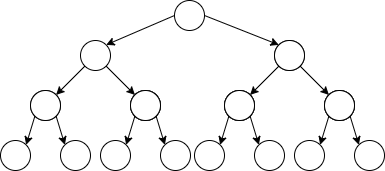

The diagram above was exported from draw.io. Its source (the exported page's mxGraphModel, read from the mxfile embedded in the PNG):
<mxGraphModel dx="1050" dy="522" grid="1" gridSize="10" guides="1" tooltips="1" connect="1" arrows="1" fold="1" page="1" pageScale="1" pageWidth="827" pageHeight="1169" math="0" shadow="0">
  <root>
    <mxCell id="0" />
    <mxCell id="1" parent="0" />
    <mxCell id="I9LnQ-avfXDXCum4RE5m-32" value="" style="ellipse;whiteSpace=wrap;html=1;aspect=fixed;" vertex="1" parent="1">
      <mxGeometry x="394" y="40" width="30" height="30" as="geometry" />
    </mxCell>
    <mxCell id="I9LnQ-avfXDXCum4RE5m-33" value="" style="ellipse;whiteSpace=wrap;html=1;aspect=fixed;" vertex="1" parent="1">
      <mxGeometry x="300" y="80" width="30" height="30" as="geometry" />
    </mxCell>
    <mxCell id="I9LnQ-avfXDXCum4RE5m-35" value="" style="ellipse;whiteSpace=wrap;html=1;aspect=fixed;" vertex="1" parent="1">
      <mxGeometry x="494" y="80" width="30" height="30" as="geometry" />
    </mxCell>
    <mxCell id="I9LnQ-avfXDXCum4RE5m-37" value="" style="ellipse;whiteSpace=wrap;html=1;aspect=fixed;" vertex="1" parent="1">
      <mxGeometry x="350" y="130" width="30" height="30" as="geometry" />
    </mxCell>
    <mxCell id="I9LnQ-avfXDXCum4RE5m-38" value="" style="ellipse;whiteSpace=wrap;html=1;aspect=fixed;" vertex="1" parent="1">
      <mxGeometry x="250" y="130" width="30" height="30" as="geometry" />
    </mxCell>
    <mxCell id="I9LnQ-avfXDXCum4RE5m-39" value="" style="endArrow=classic;html=1;rounded=0;entryX=0;entryY=0;entryDx=0;entryDy=0;exitX=1;exitY=1;exitDx=0;exitDy=0;" edge="1" parent="1" source="I9LnQ-avfXDXCum4RE5m-33" target="I9LnQ-avfXDXCum4RE5m-37">
      <mxGeometry width="50" height="50" relative="1" as="geometry">
        <mxPoint x="420" y="300" as="sourcePoint" />
        <mxPoint x="470" y="250" as="targetPoint" />
      </mxGeometry>
    </mxCell>
    <mxCell id="I9LnQ-avfXDXCum4RE5m-40" value="" style="endArrow=classic;html=1;rounded=0;exitX=0;exitY=1;exitDx=0;exitDy=0;entryX=1;entryY=0;entryDx=0;entryDy=0;" edge="1" parent="1" source="I9LnQ-avfXDXCum4RE5m-33" target="I9LnQ-avfXDXCum4RE5m-38">
      <mxGeometry width="50" height="50" relative="1" as="geometry">
        <mxPoint x="430" y="310" as="sourcePoint" />
        <mxPoint x="480" y="260" as="targetPoint" />
      </mxGeometry>
    </mxCell>
    <mxCell id="I9LnQ-avfXDXCum4RE5m-41" value="" style="ellipse;whiteSpace=wrap;html=1;aspect=fixed;" vertex="1" parent="1">
      <mxGeometry x="494" y="80" width="30" height="30" as="geometry" />
    </mxCell>
    <mxCell id="I9LnQ-avfXDXCum4RE5m-42" value="" style="ellipse;whiteSpace=wrap;html=1;aspect=fixed;" vertex="1" parent="1">
      <mxGeometry x="544" y="130" width="30" height="30" as="geometry" />
    </mxCell>
    <mxCell id="I9LnQ-avfXDXCum4RE5m-43" value="" style="ellipse;whiteSpace=wrap;html=1;aspect=fixed;" vertex="1" parent="1">
      <mxGeometry x="444" y="130" width="30" height="30" as="geometry" />
    </mxCell>
    <mxCell id="I9LnQ-avfXDXCum4RE5m-44" value="" style="endArrow=classic;html=1;rounded=0;entryX=0;entryY=0;entryDx=0;entryDy=0;exitX=1;exitY=1;exitDx=0;exitDy=0;" edge="1" parent="1" source="I9LnQ-avfXDXCum4RE5m-41" target="I9LnQ-avfXDXCum4RE5m-42">
      <mxGeometry width="50" height="50" relative="1" as="geometry">
        <mxPoint x="614" y="300" as="sourcePoint" />
        <mxPoint x="664" y="250" as="targetPoint" />
      </mxGeometry>
    </mxCell>
    <mxCell id="I9LnQ-avfXDXCum4RE5m-45" value="" style="endArrow=classic;html=1;rounded=0;exitX=0;exitY=1;exitDx=0;exitDy=0;entryX=1;entryY=0;entryDx=0;entryDy=0;" edge="1" parent="1" source="I9LnQ-avfXDXCum4RE5m-41" target="I9LnQ-avfXDXCum4RE5m-43">
      <mxGeometry width="50" height="50" relative="1" as="geometry">
        <mxPoint x="624" y="310" as="sourcePoint" />
        <mxPoint x="674" y="260" as="targetPoint" />
      </mxGeometry>
    </mxCell>
    <mxCell id="I9LnQ-avfXDXCum4RE5m-46" value="" style="ellipse;whiteSpace=wrap;html=1;aspect=fixed;" vertex="1" parent="1">
      <mxGeometry x="250" y="130" width="30" height="30" as="geometry" />
    </mxCell>
    <mxCell id="I9LnQ-avfXDXCum4RE5m-47" value="" style="ellipse;whiteSpace=wrap;html=1;aspect=fixed;" vertex="1" parent="1">
      <mxGeometry x="280" y="180" width="30" height="30" as="geometry" />
    </mxCell>
    <mxCell id="I9LnQ-avfXDXCum4RE5m-48" value="" style="ellipse;whiteSpace=wrap;html=1;aspect=fixed;" vertex="1" parent="1">
      <mxGeometry x="220" y="180" width="30" height="30" as="geometry" />
    </mxCell>
    <mxCell id="I9LnQ-avfXDXCum4RE5m-49" value="" style="endArrow=classic;html=1;rounded=0;entryX=0;entryY=0;entryDx=0;entryDy=0;exitX=1;exitY=1;exitDx=0;exitDy=0;" edge="1" parent="1" source="I9LnQ-avfXDXCum4RE5m-46" target="I9LnQ-avfXDXCum4RE5m-47">
      <mxGeometry width="50" height="50" relative="1" as="geometry">
        <mxPoint x="370" y="350" as="sourcePoint" />
        <mxPoint x="420" y="300" as="targetPoint" />
      </mxGeometry>
    </mxCell>
    <mxCell id="I9LnQ-avfXDXCum4RE5m-50" value="" style="endArrow=classic;html=1;rounded=0;exitX=0;exitY=1;exitDx=0;exitDy=0;entryX=1;entryY=0;entryDx=0;entryDy=0;" edge="1" parent="1" source="I9LnQ-avfXDXCum4RE5m-46" target="I9LnQ-avfXDXCum4RE5m-48">
      <mxGeometry width="50" height="50" relative="1" as="geometry">
        <mxPoint x="380" y="360" as="sourcePoint" />
        <mxPoint x="430" y="310" as="targetPoint" />
      </mxGeometry>
    </mxCell>
    <mxCell id="I9LnQ-avfXDXCum4RE5m-70" value="" style="ellipse;whiteSpace=wrap;html=1;aspect=fixed;" vertex="1" parent="1">
      <mxGeometry x="544" y="130" width="30" height="30" as="geometry" />
    </mxCell>
    <mxCell id="I9LnQ-avfXDXCum4RE5m-71" value="" style="ellipse;whiteSpace=wrap;html=1;aspect=fixed;" vertex="1" parent="1">
      <mxGeometry x="544" y="130" width="30" height="30" as="geometry" />
    </mxCell>
    <mxCell id="I9LnQ-avfXDXCum4RE5m-72" value="" style="ellipse;whiteSpace=wrap;html=1;aspect=fixed;" vertex="1" parent="1">
      <mxGeometry x="574" y="180" width="30" height="30" as="geometry" />
    </mxCell>
    <mxCell id="I9LnQ-avfXDXCum4RE5m-73" value="" style="ellipse;whiteSpace=wrap;html=1;aspect=fixed;" vertex="1" parent="1">
      <mxGeometry x="514" y="180" width="30" height="30" as="geometry" />
    </mxCell>
    <mxCell id="I9LnQ-avfXDXCum4RE5m-74" value="" style="endArrow=classic;html=1;rounded=0;entryX=0;entryY=0;entryDx=0;entryDy=0;exitX=1;exitY=1;exitDx=0;exitDy=0;" edge="1" parent="1" source="I9LnQ-avfXDXCum4RE5m-71" target="I9LnQ-avfXDXCum4RE5m-72">
      <mxGeometry width="50" height="50" relative="1" as="geometry">
        <mxPoint x="664" y="350" as="sourcePoint" />
        <mxPoint x="714" y="300" as="targetPoint" />
      </mxGeometry>
    </mxCell>
    <mxCell id="I9LnQ-avfXDXCum4RE5m-75" value="" style="endArrow=classic;html=1;rounded=0;exitX=0;exitY=1;exitDx=0;exitDy=0;entryX=1;entryY=0;entryDx=0;entryDy=0;" edge="1" parent="1" source="I9LnQ-avfXDXCum4RE5m-71" target="I9LnQ-avfXDXCum4RE5m-73">
      <mxGeometry width="50" height="50" relative="1" as="geometry">
        <mxPoint x="674" y="360" as="sourcePoint" />
        <mxPoint x="724" y="310" as="targetPoint" />
      </mxGeometry>
    </mxCell>
    <mxCell id="I9LnQ-avfXDXCum4RE5m-76" value="" style="ellipse;whiteSpace=wrap;html=1;aspect=fixed;" vertex="1" parent="1">
      <mxGeometry x="444" y="130" width="30" height="30" as="geometry" />
    </mxCell>
    <mxCell id="I9LnQ-avfXDXCum4RE5m-77" value="" style="ellipse;whiteSpace=wrap;html=1;aspect=fixed;" vertex="1" parent="1">
      <mxGeometry x="444" y="130" width="30" height="30" as="geometry" />
    </mxCell>
    <mxCell id="I9LnQ-avfXDXCum4RE5m-78" value="" style="ellipse;whiteSpace=wrap;html=1;aspect=fixed;" vertex="1" parent="1">
      <mxGeometry x="474" y="180" width="30" height="30" as="geometry" />
    </mxCell>
    <mxCell id="I9LnQ-avfXDXCum4RE5m-79" value="" style="ellipse;whiteSpace=wrap;html=1;aspect=fixed;" vertex="1" parent="1">
      <mxGeometry x="414" y="180" width="30" height="30" as="geometry" />
    </mxCell>
    <mxCell id="I9LnQ-avfXDXCum4RE5m-80" value="" style="endArrow=classic;html=1;rounded=0;entryX=0;entryY=0;entryDx=0;entryDy=0;exitX=1;exitY=1;exitDx=0;exitDy=0;" edge="1" parent="1" source="I9LnQ-avfXDXCum4RE5m-77" target="I9LnQ-avfXDXCum4RE5m-78">
      <mxGeometry width="50" height="50" relative="1" as="geometry">
        <mxPoint x="564" y="350" as="sourcePoint" />
        <mxPoint x="614" y="300" as="targetPoint" />
      </mxGeometry>
    </mxCell>
    <mxCell id="I9LnQ-avfXDXCum4RE5m-81" value="" style="endArrow=classic;html=1;rounded=0;exitX=0;exitY=1;exitDx=0;exitDy=0;entryX=1;entryY=0;entryDx=0;entryDy=0;" edge="1" parent="1" source="I9LnQ-avfXDXCum4RE5m-77" target="I9LnQ-avfXDXCum4RE5m-79">
      <mxGeometry width="50" height="50" relative="1" as="geometry">
        <mxPoint x="574" y="360" as="sourcePoint" />
        <mxPoint x="624" y="310" as="targetPoint" />
      </mxGeometry>
    </mxCell>
    <mxCell id="I9LnQ-avfXDXCum4RE5m-82" value="" style="ellipse;whiteSpace=wrap;html=1;aspect=fixed;" vertex="1" parent="1">
      <mxGeometry x="350" y="130" width="30" height="30" as="geometry" />
    </mxCell>
    <mxCell id="I9LnQ-avfXDXCum4RE5m-83" value="" style="ellipse;whiteSpace=wrap;html=1;aspect=fixed;" vertex="1" parent="1">
      <mxGeometry x="350" y="130" width="30" height="30" as="geometry" />
    </mxCell>
    <mxCell id="I9LnQ-avfXDXCum4RE5m-84" value="" style="ellipse;whiteSpace=wrap;html=1;aspect=fixed;" vertex="1" parent="1">
      <mxGeometry x="380" y="180" width="30" height="30" as="geometry" />
    </mxCell>
    <mxCell id="I9LnQ-avfXDXCum4RE5m-85" value="" style="ellipse;whiteSpace=wrap;html=1;aspect=fixed;" vertex="1" parent="1">
      <mxGeometry x="320" y="180" width="30" height="30" as="geometry" />
    </mxCell>
    <mxCell id="I9LnQ-avfXDXCum4RE5m-86" value="" style="endArrow=classic;html=1;rounded=0;entryX=0;entryY=0;entryDx=0;entryDy=0;exitX=1;exitY=1;exitDx=0;exitDy=0;" edge="1" parent="1" source="I9LnQ-avfXDXCum4RE5m-83" target="I9LnQ-avfXDXCum4RE5m-84">
      <mxGeometry width="50" height="50" relative="1" as="geometry">
        <mxPoint x="470" y="350" as="sourcePoint" />
        <mxPoint x="520" y="300" as="targetPoint" />
      </mxGeometry>
    </mxCell>
    <mxCell id="I9LnQ-avfXDXCum4RE5m-87" value="" style="endArrow=classic;html=1;rounded=0;exitX=0;exitY=1;exitDx=0;exitDy=0;entryX=1;entryY=0;entryDx=0;entryDy=0;" edge="1" parent="1" source="I9LnQ-avfXDXCum4RE5m-83" target="I9LnQ-avfXDXCum4RE5m-85">
      <mxGeometry width="50" height="50" relative="1" as="geometry">
        <mxPoint x="480" y="360" as="sourcePoint" />
        <mxPoint x="530" y="310" as="targetPoint" />
      </mxGeometry>
    </mxCell>
    <mxCell id="I9LnQ-avfXDXCum4RE5m-88" value="" style="endArrow=classic;html=1;rounded=0;entryX=0;entryY=0;entryDx=0;entryDy=0;exitX=1;exitY=0.5;exitDx=0;exitDy=0;" edge="1" parent="1" source="I9LnQ-avfXDXCum4RE5m-32" target="I9LnQ-avfXDXCum4RE5m-41">
      <mxGeometry width="50" height="50" relative="1" as="geometry">
        <mxPoint x="428" y="55" as="sourcePoint" />
        <mxPoint x="444" y="250" as="targetPoint" />
      </mxGeometry>
    </mxCell>
    <mxCell id="I9LnQ-avfXDXCum4RE5m-89" value="" style="endArrow=classic;html=1;rounded=0;entryX=1;entryY=0;entryDx=0;entryDy=0;exitX=0;exitY=0.5;exitDx=0;exitDy=0;" edge="1" parent="1" source="I9LnQ-avfXDXCum4RE5m-32" target="I9LnQ-avfXDXCum4RE5m-33">
      <mxGeometry width="50" height="50" relative="1" as="geometry">
        <mxPoint x="390" y="300" as="sourcePoint" />
        <mxPoint x="440" y="250" as="targetPoint" />
      </mxGeometry>
    </mxCell>
  </root>
</mxGraphModel>